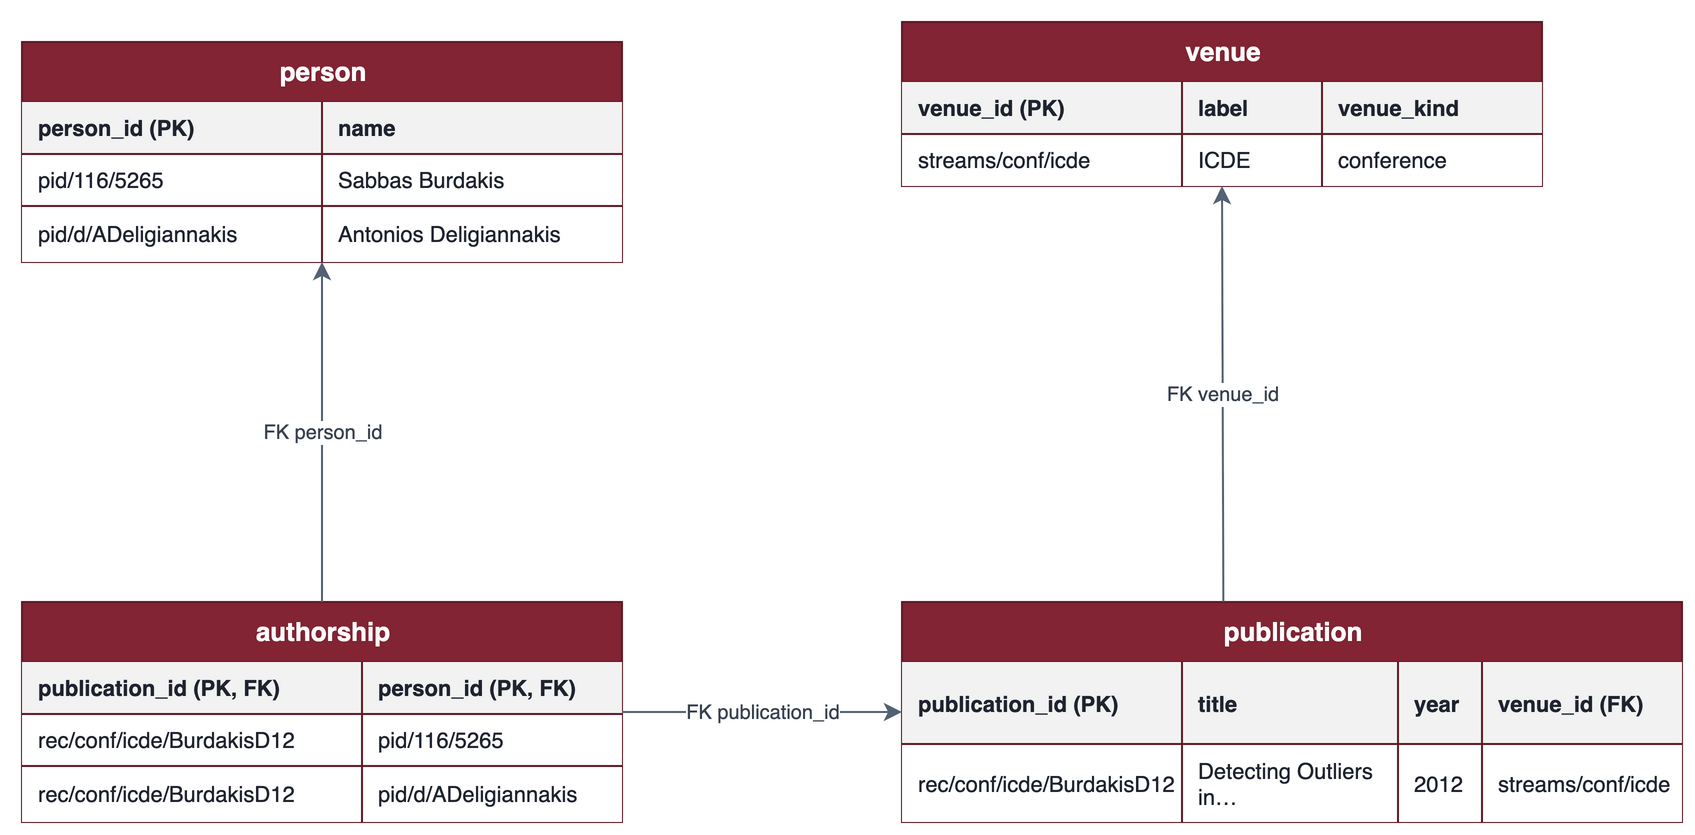

The diagram above was exported from draw.io. Its source (the exported page's mxGraphModel, read from the mxfile embedded in the PNG):
<mxGraphModel dx="1105" dy="626" grid="1" gridSize="10" guides="1" tooltips="1" connect="1" arrows="1" fold="1" page="0" pageScale="1" pageWidth="827" pageHeight="1169" math="0" shadow="0" adaptiveColors="auto">
  <root>
    <mxCell id="0" />
    <mxCell id="1" parent="0" />
    <mxCell id="tPerson" parent="1" style="shape=table;startSize=30;container=1;collapsible=0;childLayout=tableLayout;fillColor=#822433;fontColor=#FFFFFF;strokeColor=#611B26;fontStyle=1;fontSize=13;html=1;" value="person" vertex="1">
      <mxGeometry height="110" width="300" x="80" y="50" as="geometry" />
    </mxCell>
    <mxCell id="tPersonH" parent="tPerson" style="shape=tableRow;horizontal=0;startSize=0;swimlaneHead=0;swimlaneBody=0;strokeColor=inherit;top=0;left=0;bottom=0;right=0;collapsible=0;dropTarget=0;fillColor=none;points=[[0,0.5],[1,0.5]];portConstraint=eastwest;" vertex="1">
      <mxGeometry height="26" width="300" y="30" as="geometry" />
    </mxCell>
    <mxCell id="tPersonH1" parent="tPersonH" style="shape=partialRectangle;html=1;whiteSpace=wrap;connectable=0;strokeColor=inherit;overflow=hidden;fillColor=#F2F2F2;fontColor=#1F2430;top=0;left=0;bottom=0;right=0;pointerEvents=1;fontSize=11;fontStyle=1;align=left;spacingLeft=6;" value="person_id (PK)" vertex="1">
      <mxGeometry height="26" width="150" as="geometry">
        <mxRectangle height="26" width="150" as="alternateBounds" />
      </mxGeometry>
    </mxCell>
    <mxCell id="tPersonH2" parent="tPersonH" style="shape=partialRectangle;html=1;whiteSpace=wrap;connectable=0;strokeColor=inherit;overflow=hidden;fillColor=#F2F2F2;fontColor=#1F2430;top=0;left=0;bottom=0;right=0;pointerEvents=1;fontSize=11;fontStyle=1;align=left;spacingLeft=6;" value="name" vertex="1">
      <mxGeometry height="26" width="150" x="150" as="geometry">
        <mxRectangle height="26" width="150" as="alternateBounds" />
      </mxGeometry>
    </mxCell>
    <mxCell id="tPersonR1" parent="tPerson" style="shape=tableRow;horizontal=0;startSize=0;swimlaneHead=0;swimlaneBody=0;strokeColor=inherit;top=0;left=0;bottom=0;right=0;collapsible=0;dropTarget=0;fillColor=none;points=[[0,0.5],[1,0.5]];portConstraint=eastwest;" vertex="1">
      <mxGeometry height="26" width="300" y="56" as="geometry" />
    </mxCell>
    <mxCell id="tPersonR1C1" parent="tPersonR1" style="shape=partialRectangle;html=1;whiteSpace=wrap;connectable=0;strokeColor=inherit;overflow=hidden;fillColor=#FFFFFF;fontColor=#1F2430;top=0;left=0;bottom=0;right=0;pointerEvents=1;fontSize=11;align=left;spacingLeft=6;" value="pid/116/5265" vertex="1">
      <mxGeometry height="26" width="150" as="geometry">
        <mxRectangle height="26" width="150" as="alternateBounds" />
      </mxGeometry>
    </mxCell>
    <mxCell id="tPersonR1C2" parent="tPersonR1" style="shape=partialRectangle;html=1;whiteSpace=wrap;connectable=0;strokeColor=inherit;overflow=hidden;fillColor=#FFFFFF;fontColor=#1F2430;top=0;left=0;bottom=0;right=0;pointerEvents=1;fontSize=11;align=left;spacingLeft=6;" value="Sabbas Burdakis" vertex="1">
      <mxGeometry height="26" width="150" x="150" as="geometry">
        <mxRectangle height="26" width="150" as="alternateBounds" />
      </mxGeometry>
    </mxCell>
    <mxCell id="tPersonR2" parent="tPerson" style="shape=tableRow;horizontal=0;startSize=0;swimlaneHead=0;swimlaneBody=0;strokeColor=inherit;top=0;left=0;bottom=0;right=0;collapsible=0;dropTarget=0;fillColor=none;points=[[0,0.5],[1,0.5]];portConstraint=eastwest;" vertex="1">
      <mxGeometry height="28" width="300" y="82" as="geometry" />
    </mxCell>
    <mxCell id="tPersonR2C1" parent="tPersonR2" style="shape=partialRectangle;html=1;whiteSpace=wrap;connectable=0;strokeColor=inherit;overflow=hidden;fillColor=#FFFFFF;fontColor=#1F2430;top=0;left=0;bottom=0;right=0;pointerEvents=1;fontSize=11;align=left;spacingLeft=6;" value="pid/d/ADeligiannakis" vertex="1">
      <mxGeometry height="28" width="150" as="geometry">
        <mxRectangle height="28" width="150" as="alternateBounds" />
      </mxGeometry>
    </mxCell>
    <mxCell id="tPersonR2C2" parent="tPersonR2" style="shape=partialRectangle;html=1;whiteSpace=wrap;connectable=0;strokeColor=inherit;overflow=hidden;fillColor=#FFFFFF;fontColor=#1F2430;top=0;left=0;bottom=0;right=0;pointerEvents=1;fontSize=11;align=left;spacingLeft=6;" value="Antonios Deligiannakis" vertex="1">
      <mxGeometry height="28" width="150" x="150" as="geometry">
        <mxRectangle height="28" width="150" as="alternateBounds" />
      </mxGeometry>
    </mxCell>
    <mxCell id="tVenue" parent="1" style="shape=table;startSize=30;container=1;collapsible=0;childLayout=tableLayout;fillColor=#822433;fontColor=#FFFFFF;strokeColor=#611B26;fontStyle=1;fontSize=13;html=1;" value="venue" vertex="1">
      <mxGeometry height="82" width="320" x="520" y="40" as="geometry" />
    </mxCell>
    <mxCell id="tVenueH" parent="tVenue" style="shape=tableRow;horizontal=0;startSize=0;swimlaneHead=0;swimlaneBody=0;strokeColor=inherit;top=0;left=0;bottom=0;right=0;collapsible=0;dropTarget=0;fillColor=none;points=[[0,0.5],[1,0.5]];portConstraint=eastwest;" vertex="1">
      <mxGeometry height="26" width="320" y="30" as="geometry" />
    </mxCell>
    <mxCell id="tVenueH1" parent="tVenueH" style="shape=partialRectangle;html=1;whiteSpace=wrap;connectable=0;strokeColor=inherit;overflow=hidden;fillColor=#F2F2F2;fontColor=#1F2430;top=0;left=0;bottom=0;right=0;pointerEvents=1;fontSize=11;fontStyle=1;align=left;spacingLeft=6;" value="venue_id (PK)" vertex="1">
      <mxGeometry height="26" width="140" as="geometry">
        <mxRectangle height="26" width="140" as="alternateBounds" />
      </mxGeometry>
    </mxCell>
    <mxCell id="tVenueH2" parent="tVenueH" style="shape=partialRectangle;html=1;whiteSpace=wrap;connectable=0;strokeColor=inherit;overflow=hidden;fillColor=#F2F2F2;fontColor=#1F2430;top=0;left=0;bottom=0;right=0;pointerEvents=1;fontSize=11;fontStyle=1;align=left;spacingLeft=6;" value="label" vertex="1">
      <mxGeometry height="26" width="70" x="140" as="geometry">
        <mxRectangle height="26" width="70" as="alternateBounds" />
      </mxGeometry>
    </mxCell>
    <mxCell id="tVenueH3" parent="tVenueH" style="shape=partialRectangle;html=1;whiteSpace=wrap;connectable=0;strokeColor=inherit;overflow=hidden;fillColor=#F2F2F2;fontColor=#1F2430;top=0;left=0;bottom=0;right=0;pointerEvents=1;fontSize=11;fontStyle=1;align=left;spacingLeft=6;" value="venue_kind" vertex="1">
      <mxGeometry height="26" width="110" x="210" as="geometry">
        <mxRectangle height="26" width="110" as="alternateBounds" />
      </mxGeometry>
    </mxCell>
    <mxCell id="tVenueR1" parent="tVenue" style="shape=tableRow;horizontal=0;startSize=0;swimlaneHead=0;swimlaneBody=0;strokeColor=inherit;top=0;left=0;bottom=0;right=0;collapsible=0;dropTarget=0;fillColor=none;points=[[0,0.5],[1,0.5]];portConstraint=eastwest;" vertex="1">
      <mxGeometry height="26" width="320" y="56" as="geometry" />
    </mxCell>
    <mxCell id="tVenueR1C1" parent="tVenueR1" style="shape=partialRectangle;html=1;whiteSpace=wrap;connectable=0;strokeColor=inherit;overflow=hidden;fillColor=#FFFFFF;fontColor=#1F2430;top=0;left=0;bottom=0;right=0;pointerEvents=1;fontSize=11;align=left;spacingLeft=6;" value="streams/conf/icde" vertex="1">
      <mxGeometry height="26" width="140" as="geometry">
        <mxRectangle height="26" width="140" as="alternateBounds" />
      </mxGeometry>
    </mxCell>
    <mxCell id="tVenueR1C2" parent="tVenueR1" style="shape=partialRectangle;html=1;whiteSpace=wrap;connectable=0;strokeColor=inherit;overflow=hidden;fillColor=#FFFFFF;fontColor=#1F2430;top=0;left=0;bottom=0;right=0;pointerEvents=1;fontSize=11;align=left;spacingLeft=6;" value="ICDE" vertex="1">
      <mxGeometry height="26" width="70" x="140" as="geometry">
        <mxRectangle height="26" width="70" as="alternateBounds" />
      </mxGeometry>
    </mxCell>
    <mxCell id="tVenueR1C3" parent="tVenueR1" style="shape=partialRectangle;html=1;whiteSpace=wrap;connectable=0;strokeColor=inherit;overflow=hidden;fillColor=#FFFFFF;fontColor=#1F2430;top=0;left=0;bottom=0;right=0;pointerEvents=1;fontSize=11;align=left;spacingLeft=6;" value="conference" vertex="1">
      <mxGeometry height="26" width="110" x="210" as="geometry">
        <mxRectangle height="26" width="110" as="alternateBounds" />
      </mxGeometry>
    </mxCell>
    <mxCell id="tAuth" parent="1" style="shape=table;startSize=30;container=1;collapsible=0;childLayout=tableLayout;fillColor=#822433;fontColor=#FFFFFF;strokeColor=#611B26;fontStyle=1;fontSize=13;html=1;" value="authorship" vertex="1">
      <mxGeometry height="110" width="300" x="80" y="330" as="geometry" />
    </mxCell>
    <mxCell id="tAuthH" parent="tAuth" style="shape=tableRow;horizontal=0;startSize=0;swimlaneHead=0;swimlaneBody=0;strokeColor=inherit;top=0;left=0;bottom=0;right=0;collapsible=0;dropTarget=0;fillColor=none;points=[[0,0.5],[1,0.5]];portConstraint=eastwest;" vertex="1">
      <mxGeometry height="26" width="300" y="30" as="geometry" />
    </mxCell>
    <mxCell id="tAuthH1" parent="tAuthH" style="shape=partialRectangle;html=1;whiteSpace=wrap;connectable=0;strokeColor=inherit;overflow=hidden;fillColor=#F2F2F2;fontColor=#1F2430;top=0;left=0;bottom=0;right=0;pointerEvents=1;fontSize=11;fontStyle=1;align=left;spacingLeft=6;" value="publication_id (PK, FK)" vertex="1">
      <mxGeometry height="26" width="170" as="geometry">
        <mxRectangle height="26" width="170" as="alternateBounds" />
      </mxGeometry>
    </mxCell>
    <mxCell id="tAuthH2" parent="tAuthH" style="shape=partialRectangle;html=1;whiteSpace=wrap;connectable=0;strokeColor=inherit;overflow=hidden;fillColor=#F2F2F2;fontColor=#1F2430;top=0;left=0;bottom=0;right=0;pointerEvents=1;fontSize=11;fontStyle=1;align=left;spacingLeft=6;" value="person_id (PK, FK)" vertex="1">
      <mxGeometry height="26" width="130" x="170" as="geometry">
        <mxRectangle height="26" width="130" as="alternateBounds" />
      </mxGeometry>
    </mxCell>
    <mxCell id="tAuthR1" parent="tAuth" style="shape=tableRow;horizontal=0;startSize=0;swimlaneHead=0;swimlaneBody=0;strokeColor=inherit;top=0;left=0;bottom=0;right=0;collapsible=0;dropTarget=0;fillColor=none;points=[[0,0.5],[1,0.5]];portConstraint=eastwest;" vertex="1">
      <mxGeometry height="26" width="300" y="56" as="geometry" />
    </mxCell>
    <mxCell id="tAuthR1C1" parent="tAuthR1" style="shape=partialRectangle;html=1;whiteSpace=wrap;connectable=0;strokeColor=inherit;overflow=hidden;fillColor=#FFFFFF;fontColor=#1F2430;top=0;left=0;bottom=0;right=0;pointerEvents=1;fontSize=11;align=left;spacingLeft=6;" value="rec/conf/icde/BurdakisD12" vertex="1">
      <mxGeometry height="26" width="170" as="geometry">
        <mxRectangle height="26" width="170" as="alternateBounds" />
      </mxGeometry>
    </mxCell>
    <mxCell id="tAuthR1C2" parent="tAuthR1" style="shape=partialRectangle;html=1;whiteSpace=wrap;connectable=0;strokeColor=inherit;overflow=hidden;fillColor=#FFFFFF;fontColor=#1F2430;top=0;left=0;bottom=0;right=0;pointerEvents=1;fontSize=11;align=left;spacingLeft=6;" value="pid/116/5265" vertex="1">
      <mxGeometry height="26" width="130" x="170" as="geometry">
        <mxRectangle height="26" width="130" as="alternateBounds" />
      </mxGeometry>
    </mxCell>
    <mxCell id="tAuthR2" parent="tAuth" style="shape=tableRow;horizontal=0;startSize=0;swimlaneHead=0;swimlaneBody=0;strokeColor=inherit;top=0;left=0;bottom=0;right=0;collapsible=0;dropTarget=0;fillColor=none;points=[[0,0.5],[1,0.5]];portConstraint=eastwest;" vertex="1">
      <mxGeometry height="28" width="300" y="82" as="geometry" />
    </mxCell>
    <mxCell id="tAuthR2C1" parent="tAuthR2" style="shape=partialRectangle;html=1;whiteSpace=wrap;connectable=0;strokeColor=inherit;overflow=hidden;fillColor=#FFFFFF;fontColor=#1F2430;top=0;left=0;bottom=0;right=0;pointerEvents=1;fontSize=11;align=left;spacingLeft=6;" value="rec/conf/icde/BurdakisD12" vertex="1">
      <mxGeometry height="28" width="170" as="geometry">
        <mxRectangle height="28" width="170" as="alternateBounds" />
      </mxGeometry>
    </mxCell>
    <mxCell id="tAuthR2C2" parent="tAuthR2" style="shape=partialRectangle;html=1;whiteSpace=wrap;connectable=0;strokeColor=inherit;overflow=hidden;fillColor=#FFFFFF;fontColor=#1F2430;top=0;left=0;bottom=0;right=0;pointerEvents=1;fontSize=11;align=left;spacingLeft=6;" value="pid/d/ADeligiannakis" vertex="1">
      <mxGeometry height="28" width="130" x="170" as="geometry">
        <mxRectangle height="28" width="130" as="alternateBounds" />
      </mxGeometry>
    </mxCell>
    <mxCell id="tPub" parent="1" style="shape=table;startSize=30;container=1;collapsible=0;childLayout=tableLayout;fillColor=#822433;fontColor=#FFFFFF;strokeColor=#611B26;fontStyle=1;fontSize=13;html=1;" value="publication" vertex="1">
      <mxGeometry height="110" width="390" x="520" y="330" as="geometry" />
    </mxCell>
    <mxCell id="tPubH" parent="tPub" style="shape=tableRow;horizontal=0;startSize=0;swimlaneHead=0;swimlaneBody=0;strokeColor=inherit;top=0;left=0;bottom=0;right=0;collapsible=0;dropTarget=0;fillColor=none;points=[[0,0.5],[1,0.5]];portConstraint=eastwest;" vertex="1">
      <mxGeometry height="41" width="390" y="30" as="geometry" />
    </mxCell>
    <mxCell id="tPubH1" parent="tPubH" style="shape=partialRectangle;html=1;whiteSpace=wrap;connectable=0;strokeColor=inherit;overflow=hidden;fillColor=#F2F2F2;fontColor=#1F2430;top=0;left=0;bottom=0;right=0;pointerEvents=1;fontSize=11;fontStyle=1;align=left;spacingLeft=6;" value="publication_id (PK)" vertex="1">
      <mxGeometry height="41" width="140" as="geometry">
        <mxRectangle height="41" width="140" as="alternateBounds" />
      </mxGeometry>
    </mxCell>
    <mxCell id="tPubH2" parent="tPubH" style="shape=partialRectangle;html=1;whiteSpace=wrap;connectable=0;strokeColor=inherit;overflow=hidden;fillColor=#F2F2F2;fontColor=#1F2430;top=0;left=0;bottom=0;right=0;pointerEvents=1;fontSize=11;fontStyle=1;align=left;spacingLeft=6;" value="title" vertex="1">
      <mxGeometry height="41" width="108" x="140" as="geometry">
        <mxRectangle height="41" width="108" as="alternateBounds" />
      </mxGeometry>
    </mxCell>
    <mxCell id="tPubH3" parent="tPubH" style="shape=partialRectangle;html=1;whiteSpace=wrap;connectable=0;strokeColor=inherit;overflow=hidden;fillColor=#F2F2F2;fontColor=#1F2430;top=0;left=0;bottom=0;right=0;pointerEvents=1;fontSize=11;fontStyle=1;align=left;spacingLeft=6;" value="year" vertex="1">
      <mxGeometry height="41" width="42" x="248" as="geometry">
        <mxRectangle height="41" width="42" as="alternateBounds" />
      </mxGeometry>
    </mxCell>
    <mxCell id="tPubH4" parent="tPubH" style="shape=partialRectangle;html=1;whiteSpace=wrap;connectable=0;strokeColor=inherit;overflow=hidden;fillColor=#F2F2F2;fontColor=#1F2430;top=0;left=0;bottom=0;right=0;pointerEvents=1;fontSize=11;fontStyle=1;align=left;spacingLeft=6;" value="venue_id (FK)" vertex="1">
      <mxGeometry height="41" width="100" x="290" as="geometry">
        <mxRectangle height="41" width="100" as="alternateBounds" />
      </mxGeometry>
    </mxCell>
    <mxCell id="tPubR1" parent="tPub" style="shape=tableRow;horizontal=0;startSize=0;swimlaneHead=0;swimlaneBody=0;strokeColor=inherit;top=0;left=0;bottom=0;right=0;collapsible=0;dropTarget=0;fillColor=none;points=[[0,0.5],[1,0.5]];portConstraint=eastwest;" vertex="1">
      <mxGeometry height="39" width="390" y="71" as="geometry" />
    </mxCell>
    <mxCell id="tPubR1C1" parent="tPubR1" style="shape=partialRectangle;html=1;whiteSpace=wrap;connectable=0;strokeColor=inherit;overflow=hidden;fillColor=#FFFFFF;fontColor=#1F2430;top=0;left=0;bottom=0;right=0;pointerEvents=1;fontSize=11;align=left;spacingLeft=6;" value="rec/conf/icde/BurdakisD12" vertex="1">
      <mxGeometry height="39" width="140" as="geometry">
        <mxRectangle height="39" width="140" as="alternateBounds" />
      </mxGeometry>
    </mxCell>
    <mxCell id="tPubR1C2" parent="tPubR1" style="shape=partialRectangle;html=1;whiteSpace=wrap;connectable=0;strokeColor=inherit;overflow=hidden;fillColor=#FFFFFF;fontColor=#1F2430;top=0;left=0;bottom=0;right=0;pointerEvents=1;fontSize=11;align=left;spacingLeft=6;" value="Detecting Outliers in…" vertex="1">
      <mxGeometry height="39" width="108" x="140" as="geometry">
        <mxRectangle height="39" width="108" as="alternateBounds" />
      </mxGeometry>
    </mxCell>
    <mxCell id="tPubR1C3" parent="tPubR1" style="shape=partialRectangle;html=1;whiteSpace=wrap;connectable=0;strokeColor=inherit;overflow=hidden;fillColor=#FFFFFF;fontColor=#1F2430;top=0;left=0;bottom=0;right=0;pointerEvents=1;fontSize=11;align=left;spacingLeft=6;" value="2012" vertex="1">
      <mxGeometry height="39" width="42" x="248" as="geometry">
        <mxRectangle height="39" width="42" as="alternateBounds" />
      </mxGeometry>
    </mxCell>
    <mxCell id="tPubR1C4" parent="tPubR1" style="shape=partialRectangle;html=1;whiteSpace=wrap;connectable=0;strokeColor=inherit;overflow=hidden;fillColor=#FFFFFF;fontColor=#1F2430;top=0;left=0;bottom=0;right=0;pointerEvents=1;fontSize=11;align=left;spacingLeft=6;" value="streams/conf/icde" vertex="1">
      <mxGeometry height="39" width="100" x="290" as="geometry">
        <mxRectangle height="39" width="100" as="alternateBounds" />
      </mxGeometry>
    </mxCell>
    <mxCell id="eAuthPerson" edge="1" parent="1" source="tAuth" style="edgeStyle=orthogonalEdgeStyle;rounded=1;html=1;fontSize=10;strokeColor=#536274;fontColor=#374151;labelBackgroundColor=#FFFFFF;entryX=0.5;entryY=1;entryDx=0;entryDy=0;exitX=0.5;exitY=0;exitDx=0;exitDy=0;" target="tPerson" value="FK person_id">
      <mxGeometry relative="1" as="geometry">
        <Array as="points" />
        <mxPoint x="239.3" y="329.45" as="sourcePoint" />
      </mxGeometry>
    </mxCell>
    <mxCell id="eAuthPub" edge="1" parent="1" source="tAuth" style="edgeStyle=orthogonalEdgeStyle;rounded=1;html=1;fontSize=10;strokeColor=#536274;fontColor=#374151;labelBackgroundColor=#FFFFFF;exitX=1;exitY=0.5;exitDx=0;exitDy=0;entryX=0;entryY=0.5;entryDx=0;entryDy=0;" target="tPub" value="FK publication_id">
      <mxGeometry relative="1" as="geometry">
        <mxPoint as="offset" />
      </mxGeometry>
    </mxCell>
    <mxCell id="ePubVenue" edge="1" parent="1" source="tPub" style="edgeStyle=orthogonalEdgeStyle;rounded=1;html=1;fontSize=10;strokeColor=#536274;fontColor=#374151;labelBackgroundColor=#FFFFFF;exitX=0.412;exitY=-0.001;exitDx=0;exitDy=0;entryX=0.5;entryY=1;entryDx=0;entryDy=0;exitPerimeter=0;" target="tVenue" value="FK venue_id">
      <mxGeometry relative="1" as="geometry">
        <Array as="points">
          <mxPoint x="680" y="329.91" />
        </Array>
      </mxGeometry>
    </mxCell>
  </root>
</mxGraphModel>